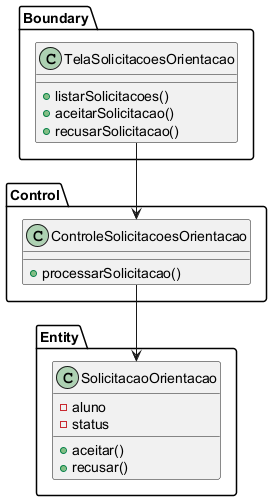

The diagram above was rendered by PlantUML. Its source (embedded in the PNG):
@startuml
' UC010 - Aceitar/Recusar Solicitação de Orientação - Diagrama de Classes de Análise
package Boundary {
  class TelaSolicitacoesOrientacao {
    +listarSolicitacoes()
    +aceitarSolicitacao()
    +recusarSolicitacao()
  }
}

package Control {
  class ControleSolicitacoesOrientacao {
    +processarSolicitacao()
  }
}

package Entity {
  class SolicitacaoOrientacao {
    -aluno
    -status
    +aceitar()
    +recusar()
  }
}

TelaSolicitacoesOrientacao --> ControleSolicitacoesOrientacao
ControleSolicitacoesOrientacao --> SolicitacaoOrientacao
@enduml